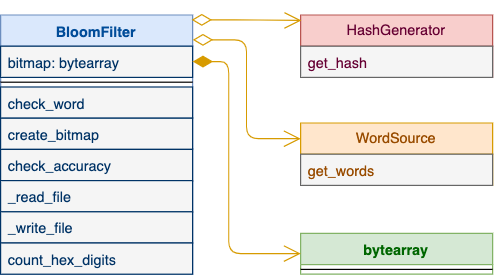

The diagram above was exported from draw.io. Its source (the exported page's mxGraphModel, read from the mxfile embedded in the PNG):
<mxGraphModel dx="527" dy="395" grid="1" gridSize="10" guides="1" tooltips="1" connect="1" arrows="1" fold="1" page="1" pageScale="1" pageWidth="850" pageHeight="1100" math="0" shadow="0">
  <root>
    <mxCell id="0" />
    <mxCell id="1" parent="0" />
    <mxCell id="SmL3WEFlVcWiTCO-6mDl-1" value="BloomFilter" style="swimlane;fontStyle=1;align=center;verticalAlign=top;childLayout=stackLayout;horizontal=1;startSize=26;horizontalStack=0;resizeParent=1;resizeParentMax=0;resizeLast=0;collapsible=1;marginBottom=0;fillColor=#dae8fc;strokeColor=#6c8ebf;fontColor=#004C99;" parent="1" vertex="1">
      <mxGeometry x="270" y="110" width="160" height="216" as="geometry" />
    </mxCell>
    <mxCell id="SmL3WEFlVcWiTCO-6mDl-2" value="bitmap: bytearray" style="text;strokeColor=#003366;fillColor=#f5f5f5;align=left;verticalAlign=top;spacingLeft=4;spacingRight=4;overflow=hidden;rotatable=0;points=[[0,0.5],[1,0.5]];portConstraint=eastwest;fontColor=#003366;" parent="SmL3WEFlVcWiTCO-6mDl-1" vertex="1">
      <mxGeometry y="26" width="160" height="26" as="geometry" />
    </mxCell>
    <mxCell id="SmL3WEFlVcWiTCO-6mDl-3" value="" style="line;strokeWidth=1;fillColor=none;align=left;verticalAlign=middle;spacingTop=-1;spacingLeft=3;spacingRight=3;rotatable=0;labelPosition=right;points=[];portConstraint=eastwest;" parent="SmL3WEFlVcWiTCO-6mDl-1" vertex="1">
      <mxGeometry y="52" width="160" height="8" as="geometry" />
    </mxCell>
    <mxCell id="SmL3WEFlVcWiTCO-6mDl-4" value="check_word" style="text;strokeColor=#003366;fillColor=#f5f5f5;align=left;verticalAlign=top;spacingLeft=4;spacingRight=4;overflow=hidden;rotatable=0;points=[[0,0.5],[1,0.5]];portConstraint=eastwest;fontColor=#003366;" parent="SmL3WEFlVcWiTCO-6mDl-1" vertex="1">
      <mxGeometry y="60" width="160" height="26" as="geometry" />
    </mxCell>
    <mxCell id="SmL3WEFlVcWiTCO-6mDl-16" value="create_bitmap" style="text;strokeColor=#003366;fillColor=#f5f5f5;align=left;verticalAlign=top;spacingLeft=4;spacingRight=4;overflow=hidden;rotatable=0;points=[[0,0.5],[1,0.5]];portConstraint=eastwest;fontColor=#003366;" parent="SmL3WEFlVcWiTCO-6mDl-1" vertex="1">
      <mxGeometry y="86" width="160" height="26" as="geometry" />
    </mxCell>
    <mxCell id="SmL3WEFlVcWiTCO-6mDl-17" value="check_accuracy" style="text;strokeColor=#003366;fillColor=#f5f5f5;align=left;verticalAlign=top;spacingLeft=4;spacingRight=4;overflow=hidden;rotatable=0;points=[[0,0.5],[1,0.5]];portConstraint=eastwest;fontColor=#003366;" parent="SmL3WEFlVcWiTCO-6mDl-1" vertex="1">
      <mxGeometry y="112" width="160" height="26" as="geometry" />
    </mxCell>
    <mxCell id="SmL3WEFlVcWiTCO-6mDl-18" value="_read_file" style="text;strokeColor=#003366;fillColor=#f5f5f5;align=left;verticalAlign=top;spacingLeft=4;spacingRight=4;overflow=hidden;rotatable=0;points=[[0,0.5],[1,0.5]];portConstraint=eastwest;fontColor=#003366;" parent="SmL3WEFlVcWiTCO-6mDl-1" vertex="1">
      <mxGeometry y="138" width="160" height="26" as="geometry" />
    </mxCell>
    <mxCell id="SmL3WEFlVcWiTCO-6mDl-19" value="_write_file" style="text;strokeColor=#003366;fillColor=#f5f5f5;align=left;verticalAlign=top;spacingLeft=4;spacingRight=4;overflow=hidden;rotatable=0;points=[[0,0.5],[1,0.5]];portConstraint=eastwest;fontColor=#003366;" parent="SmL3WEFlVcWiTCO-6mDl-1" vertex="1">
      <mxGeometry y="164" width="160" height="26" as="geometry" />
    </mxCell>
    <mxCell id="SmL3WEFlVcWiTCO-6mDl-20" value="count_hex_digits" style="text;strokeColor=#003366;fillColor=#f5f5f5;align=left;verticalAlign=top;spacingLeft=4;spacingRight=4;overflow=hidden;rotatable=0;points=[[0,0.5],[1,0.5]];portConstraint=eastwest;fontColor=#003366;" parent="SmL3WEFlVcWiTCO-6mDl-1" vertex="1">
      <mxGeometry y="190" width="160" height="26" as="geometry" />
    </mxCell>
    <mxCell id="SmL3WEFlVcWiTCO-6mDl-6" value="bytearray" style="swimlane;fontStyle=1;align=center;verticalAlign=top;childLayout=stackLayout;horizontal=1;startSize=26;horizontalStack=0;resizeParent=1;resizeParentMax=0;resizeLast=0;collapsible=1;marginBottom=0;fillColor=#d5e8d4;strokeColor=#82b366;fontColor=#006600;" parent="1" vertex="1">
      <mxGeometry x="520" y="292" width="160" height="34" as="geometry" />
    </mxCell>
    <mxCell id="SmL3WEFlVcWiTCO-6mDl-8" value="" style="line;strokeWidth=1;fillColor=none;align=left;verticalAlign=middle;spacingTop=-1;spacingLeft=3;spacingRight=3;rotatable=0;labelPosition=right;points=[];portConstraint=eastwest;" parent="SmL3WEFlVcWiTCO-6mDl-6" vertex="1">
      <mxGeometry y="26" width="160" height="8" as="geometry" />
    </mxCell>
    <mxCell id="SmL3WEFlVcWiTCO-6mDl-10" value="" style="endArrow=open;html=1;endSize=12;startArrow=diamondThin;startSize=14;startFill=1;edgeStyle=orthogonalEdgeStyle;align=left;verticalAlign=bottom;exitX=1;exitY=0.5;exitDx=0;exitDy=0;entryX=0;entryY=0.5;entryDx=0;entryDy=0;fillColor=#ffe6cc;strokeColor=#d79b00;" parent="1" source="SmL3WEFlVcWiTCO-6mDl-2" target="SmL3WEFlVcWiTCO-6mDl-6" edge="1">
      <mxGeometry x="-0.8332" relative="1" as="geometry">
        <mxPoint x="280" y="450" as="sourcePoint" />
        <mxPoint x="440" y="450" as="targetPoint" />
        <Array as="points">
          <mxPoint x="460" y="149" />
          <mxPoint x="460" y="309" />
        </Array>
        <mxPoint as="offset" />
      </mxGeometry>
    </mxCell>
    <mxCell id="_xJ8orXs5JswNC3iq106-1" value="HashGenerator" style="swimlane;fontStyle=0;childLayout=stackLayout;horizontal=1;startSize=26;fillColor=#f8cecc;horizontalStack=0;resizeParent=1;resizeParentMax=0;resizeLast=0;collapsible=1;marginBottom=0;strokeColor=#b85450;fontColor=#660033;" vertex="1" parent="1">
      <mxGeometry x="520" y="110" width="160" height="52" as="geometry" />
    </mxCell>
    <mxCell id="_xJ8orXs5JswNC3iq106-2" value="get_hash" style="text;strokeColor=#666666;fillColor=#f5f5f5;align=left;verticalAlign=top;spacingLeft=4;spacingRight=4;overflow=hidden;rotatable=0;points=[[0,0.5],[1,0.5]];portConstraint=eastwest;fontColor=#660033;" vertex="1" parent="_xJ8orXs5JswNC3iq106-1">
      <mxGeometry y="26" width="160" height="26" as="geometry" />
    </mxCell>
    <mxCell id="_xJ8orXs5JswNC3iq106-5" value="WordSource" style="swimlane;fontStyle=0;childLayout=stackLayout;horizontal=1;startSize=26;fillColor=#ffe6cc;horizontalStack=0;resizeParent=1;resizeParentMax=0;resizeLast=0;collapsible=1;marginBottom=0;strokeColor=#d79b00;fontColor=#994C00;" vertex="1" parent="1">
      <mxGeometry x="520" y="200" width="160" height="52" as="geometry" />
    </mxCell>
    <mxCell id="_xJ8orXs5JswNC3iq106-6" value="get_words" style="text;strokeColor=#666666;fillColor=#f5f5f5;align=left;verticalAlign=top;spacingLeft=4;spacingRight=4;overflow=hidden;rotatable=0;points=[[0,0.5],[1,0.5]];portConstraint=eastwest;fontColor=#994C00;" vertex="1" parent="_xJ8orXs5JswNC3iq106-5">
      <mxGeometry y="26" width="160" height="26" as="geometry" />
    </mxCell>
    <mxCell id="_xJ8orXs5JswNC3iq106-9" value="" style="endArrow=open;html=1;endSize=12;startArrow=diamondThin;startSize=14;startFill=0;edgeStyle=orthogonalEdgeStyle;align=left;verticalAlign=bottom;fontColor=#663300;entryX=0.004;entryY=0.087;entryDx=0;entryDy=0;exitX=0.995;exitY=0.019;exitDx=0;exitDy=0;exitPerimeter=0;fillColor=#ffe6cc;strokeColor=#d79b00;entryPerimeter=0;" edge="1" parent="1" source="SmL3WEFlVcWiTCO-6mDl-1" target="_xJ8orXs5JswNC3iq106-1">
      <mxGeometry x="-0.5472" y="4" relative="1" as="geometry">
        <mxPoint x="450" y="120" as="sourcePoint" />
        <mxPoint x="430" y="350" as="targetPoint" />
        <mxPoint as="offset" />
      </mxGeometry>
    </mxCell>
    <mxCell id="_xJ8orXs5JswNC3iq106-10" value="" style="endArrow=open;html=1;endSize=12;startArrow=diamondThin;startSize=14;startFill=0;edgeStyle=orthogonalEdgeStyle;align=left;verticalAlign=bottom;fontColor=#663300;entryX=0;entryY=0.25;entryDx=0;entryDy=0;fillColor=#ffe6cc;strokeColor=#d79b00;exitX=1.001;exitY=0.096;exitDx=0;exitDy=0;exitPerimeter=0;" edge="1" parent="1" source="SmL3WEFlVcWiTCO-6mDl-1" target="_xJ8orXs5JswNC3iq106-5">
      <mxGeometry x="-0.7394" relative="1" as="geometry">
        <mxPoint x="431" y="127" as="sourcePoint" />
        <mxPoint x="530" y="103" as="targetPoint" />
        <mxPoint as="offset" />
      </mxGeometry>
    </mxCell>
  </root>
</mxGraphModel>